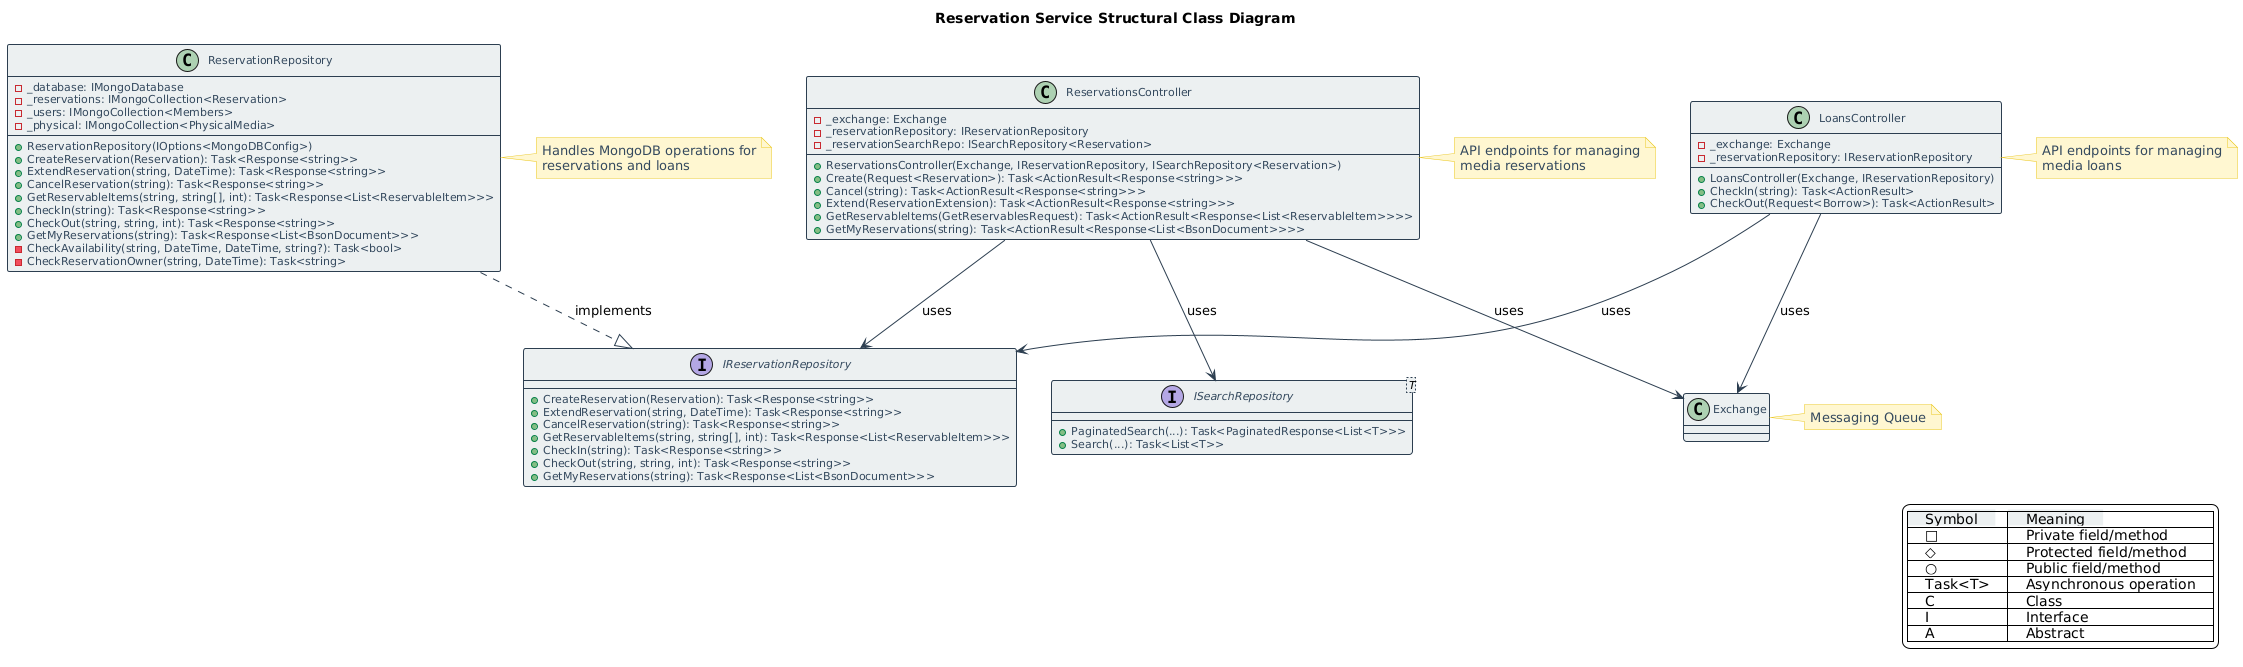

The diagram above was rendered by PlantUML. Its source (embedded in the PNG):
@startuml
!define DARKBLUE #2C3E50
!define LIGHTBLUE #3498DB
!define DARKGRAY #34495E
!define LIGHTGRAY #ECF0F1
!define GREEN #27AE60
!define WHITE #FFFFFF

skinparam backgroundColor WHITE
skinparam handwritten false
skinparam shadowing false

skinparam class {
    BackgroundColor LIGHTGRAY
    BorderColor DARKBLUE
    ArrowColor DARKBLUE
    FontColor DARKBLUE
    AttributeFontColor DARKGRAY
    FontSize 12
    AttributeFontSize 11
    StereotypeFontSize 11
    BorderThickness 1
}

skinparam note {
    BackgroundColor #FFF7D1
    BorderColor #EBC823
    FontColor DARKGRAY
}

skinparam interface {
    BackgroundColor LIGHTBLUE
    BorderColor DARKBLUE
    FontColor WHITE
}

legend right
    |<back:#ECF0F1>    Symbol    </back>|<back:#ECF0F1>    Meaning    </back>|
    |<back:#FFFFFF>    □    </back>|<back:#FFFFFF>    Private field/method    </back>|
    |<back:#FFFFFF>    ◇    </back>|<back:#FFFFFF>    Protected field/method    </back>|
    |<back:#FFFFFF>    ○    </back>|<back:#FFFFFF>    Public field/method    </back>|
    |<back:#FFFFFF>    Task<T>    </back>|<back:#FFFFFF>    Asynchronous operation    </back>|
    |<back:#FFFFFF>    C    </back>|<back:#FFFFFF>    Class    </back>|
    |<back:#FFFFFF>    I    </back>|<back:#FFFFFF>    Interface    </back>|
    |<back:#FFFFFF>    A    </back>|<back:#FFFFFF>    Abstract    </back>|
endlegend

interface IReservationRepository {
    + CreateReservation(Reservation): Task<Response<string>>
    + ExtendReservation(string, DateTime): Task<Response<string>>
    + CancelReservation(string): Task<Response<string>>
    + GetReservableItems(string, string[], int): Task<Response<List<ReservableItem>>>
    + CheckIn(string): Task<Response<string>>
    + CheckOut(string, string, int): Task<Response<string>>
    + GetMyReservations(string): Task<Response<List<BsonDocument>>>
}

class ReservationRepository {
    - _database: IMongoDatabase
    - _reservations: IMongoCollection<Reservation>
    - _users: IMongoCollection<Members>
    - _physical: IMongoCollection<PhysicalMedia>
    + ReservationRepository(IOptions<MongoDBConfig>)
    + CreateReservation(Reservation): Task<Response<string>>
    + ExtendReservation(string, DateTime): Task<Response<string>>
    + CancelReservation(string): Task<Response<string>>
    + GetReservableItems(string, string[], int): Task<Response<List<ReservableItem>>>
    + CheckIn(string): Task<Response<string>>
    + CheckOut(string, string, int): Task<Response<string>>
    + GetMyReservations(string): Task<Response<List<BsonDocument>>>
    - CheckAvailability(string, DateTime, DateTime, string?): Task<bool>
    - CheckReservationOwner(string, DateTime): Task<string>
}

class ReservationsController {
    - _exchange: Exchange
    - _reservationRepository: IReservationRepository
    - _reservationSearchRepo: ISearchRepository<Reservation>
    + ReservationsController(Exchange, IReservationRepository, ISearchRepository<Reservation>)
    + Create(Request<Reservation>): Task<ActionResult<Response<string>>>
    + Cancel(string): Task<ActionResult<Response<string>>>
    + Extend(ReservationExtension): Task<ActionResult<Response<string>>>
    + GetReservableItems(GetReservablesRequest): Task<ActionResult<Response<List<ReservableItem>>>>
    + GetMyReservations(string): Task<ActionResult<Response<List<BsonDocument>>>>
}

class LoansController {
    - _exchange: Exchange
    - _reservationRepository: IReservationRepository
    + LoansController(Exchange, IReservationRepository)
    + CheckIn(string): Task<ActionResult>
    + CheckOut(Request<Borrow>): Task<ActionResult>
}

interface ISearchRepository<T> {
    + PaginatedSearch(...): Task<PaginatedResponse<List<T>>>
    + Search(...): Task<List<T>>
}

ReservationRepository ..|> IReservationRepository : implements
ReservationsController --> IReservationRepository : uses
LoansController --> IReservationRepository : uses
ReservationsController --> Exchange : uses
LoansController --> Exchange : uses
ReservationsController --> ISearchRepository : uses

note right of ReservationRepository
    Handles MongoDB operations for
    reservations and loans
end note

note right of ReservationsController
    API endpoints for managing
    media reservations
end note

note right of LoansController
    API endpoints for managing
    media loans
end note

note right of Exchange
    Messaging Queue
end note

title Reservation Service Structural Class Diagram
@enduml